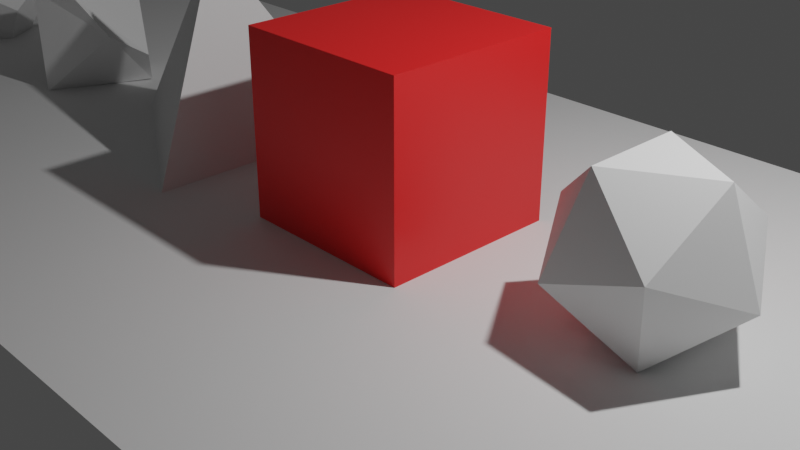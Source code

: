# Source: diceorama.blend  (saved by Blender 2.90.8; exported with 4.5.12 LTS)
import bpy
from mathutils import Matrix  # noqa: F401  (used for matrix-valued properties, if any)

bpy.ops.wm.read_factory_settings(use_empty=True)
scene = bpy.context.scene
scene.name = 'Scene'

# ---- collections
col_collection = bpy.data.collections.new('Collection'); scene.collection.children.link(col_collection)

# ---- materials (node trees are filled in below, after node groups)
mat_material = bpy.data.materials.new('Material')
mat_material.alpha_threshold = 0.0
mat_material.use_transparent_shadow = False
mat_material.line_color = (0.0, 0.0, 0.0, 1.0)

# ---- material node trees
mat_material.use_nodes = True; mat_material.node_tree.nodes.clear()
_N = mat_material.node_tree.nodes; _L = mat_material.node_tree.links
n0 = _N.new('ShaderNodeOutputMaterial'); n0.name = 'Material Output'; n0.location = (300, 300)
n1 = _N.new('ShaderNodeBsdfPrincipled'); n1.name = 'Principled BSDF'; n1.location = (10, 300)
n1.distribution = 'GGX'
n1.subsurface_method = 'BURLEY'
n1.inputs[0].default_value = (0.93, 0.01616, 0.01616, 1.0)
n1.inputs[2].default_value = 0.4
n1.inputs[3].default_value = 1.45
n1.inputs[27].default_value = (0.0, 0.0, 0.0, 1.0)
n1.inputs[28].default_value = 1.0
_L.new(n1.outputs[0], n0.inputs[0])
n0.is_active_output = True

# ---- world
world_world = bpy.data.worlds.new('World'); scene.world = world_world
world_world.use_nodes = True; world_world.node_tree.nodes.clear()
_N = world_world.node_tree.nodes; _L = world_world.node_tree.links
n0 = _N.new('ShaderNodeOutputWorld'); n0.name = 'World Output'; n0.location = (300, 300)
n1 = _N.new('ShaderNodeBackground'); n1.name = 'Background'; n1.location = (10, 300)
n1.inputs[0].default_value = (0.05088, 0.05088, 0.05088, 1.0)
_L.new(n1.outputs[0], n0.inputs[0])
n0.is_active_output = True
world_world.color = (0.05088, 0.05088, 0.05088)
world_world.use_sun_shadow = False
world_world.sun_shadow_jitter_overblur = 0.0

# ---- cameras
cam_camera = bpy.data.cameras.new('Camera')
cam_camera.clip_end = 100.0
cam_camera.ortho_scale = 7.314

# ---- lights
light_light = bpy.data.lights.new('Light', 'POINT')
light_light.transmission_factor = 0.0
light_light.energy = 1000.0
light_light.shadow_soft_size = 0.1
light_light.shadow_maximum_resolution = 0.006
light_light.use_absolute_resolution = True

# ---- meshes
me_plane = bpy.data.meshes.new('Plane')
me_plane.from_pydata([(-1.0, -1.0, 0.0), (1.0, -1.0, 0.0), (-1.0, 1.0, 0.0), (1.0, 1.0, 0.0)], [], [(0, 1, 3, 2)])
_uv = me_plane.uv_layers.new(name='UVMap')
_uv.uv.foreach_set('vector', [0.0, 0.0, 1.0, 0.0, 1.0, 1.0, 0.0, 1.0])
me_plane.use_remesh_fix_poles = True
me_plane.use_remesh_preserve_attributes = False
me_plane.use_mirror_vertex_groups = False
me_plane.update()
me_cube_002 = bpy.data.meshes.new('Cube.002')
me_cube_002.from_pydata([(-1.0, -1.0, -1.0), (-1.0, -1.0, 1.0), (-1.0, 1.0, -1.0), (-1.0, 1.0, 1.0), (1.0, -1.0, -1.0), (1.0, -1.0, 1.0), (1.0, 1.0, -1.0), (1.0, 1.0, 1.0)], [], [(0, 1, 3, 2), (2, 3, 7, 6), (6, 7, 5, 4), (4, 5, 1, 0), (2, 6, 4, 0), (7, 3, 1, 5)])
_uv = me_cube_002.uv_layers.new(name='UVMap')
_uv.uv.foreach_set('vector', [0.375, 0.0, 0.625, 0.0, 0.625, 0.25, 0.375, 0.25, 0.375, 0.25, 0.625, 0.25, 0.625, 0.5, 0.375, 0.5, 0.375, 0.5, 0.625, 0.5, 0.625, 0.75, 0.375, 0.75, 0.375, 0.75, 0.625, 0.75, 0.625, 1.0, 0.375, 1.0, 0.125, 0.5, 0.375, 0.5, 0.375, 0.75, 0.125, 0.75, 0.625, 0.5, 0.875, 0.5, 0.875, 0.75, 0.625, 0.75])
me_cube_002.materials.append(mat_material)
me_cube_002.use_remesh_fix_poles = True
me_cube_002.use_remesh_preserve_attributes = False
me_cube_002.use_mirror_vertex_groups = False
me_cube_002.update()
me_icosphere_001 = bpy.data.meshes.new('Icosphere.001')
me_icosphere_001.from_pydata([(0.0, 0.0, -1.0), (0.7236, -0.5257, -0.4472), (-0.2764, -0.8506, -0.4472), (-0.8944, 0.0, -0.4472), (-0.2764, 0.8506, -0.4472), (0.7236, 0.5257, -0.4472), (0.2764, -0.8506, 0.4472), (-0.7236, -0.5257, 0.4472), (-0.7236, 0.5257, 0.4472), (0.2764, 0.8506, 0.4472), (0.8944, 0.0, 0.4472), (0.0, 0.0, 1.0)], [], [(0, 1, 2), (1, 0, 5), (0, 2, 3), (0, 3, 4), (0, 4, 5), (1, 5, 10), (2, 1, 6), (3, 2, 7), (4, 3, 8), (5, 4, 9), (1, 10, 6), (2, 6, 7), (3, 7, 8), (4, 8, 9), (5, 9, 10), (6, 10, 11), (7, 6, 11), (8, 7, 11), (9, 8, 11), (10, 9, 11)])
_uv = me_icosphere_001.uv_layers.new(name='UVMap')
_uv.uv.foreach_set('vector', [0.8182, 0.0, 0.7273, 0.1575, 0.9091, 0.1575, 0.7273, 0.1575, 0.6364, 0.0, 0.5455, 0.1575, 0.09091, 0.0, 0.0, 0.1575, 0.1818, 0.1575, 0.2727, 0.0, 0.1818, 0.1575, 0.3636, 0.1575, 0.4545, 0.0, 0.3636, 0.1575, 0.5455, 0.1575, 0.7273, 0.1575, 0.5455, 0.1575, 0.6364, 0.3149, 0.9091, 0.1575, 0.7273, 0.1575, 0.8182, 0.3149, 0.1818, 0.1575, 0.0, 0.1575, 0.09091, 0.3149, 0.3636, 0.1575, 0.1818, 0.1575, 0.2727, 0.3149, 0.5455, 0.1575, 0.3636, 0.1575, 0.4545, 0.3149, 0.7273, 0.1575, 0.6364, 0.3149, 0.8182, 0.3149, 0.9091, 0.1575, 0.8182, 0.3149, 1.0, 0.3149, 0.1818, 0.1575, 0.09091, 0.3149, 0.2727, 0.3149, 0.3636, 0.1575, 0.2727, 0.3149, 0.4545, 0.3149, 0.5455, 0.1575, 0.4545, 0.3149, 0.6364, 0.3149, 0.8182, 0.3149, 0.6364, 0.3149, 0.7273, 0.4724, 1.0, 0.3149, 0.8182, 0.3149, 0.9091, 0.4724, 0.2727, 0.3149, 0.09091, 0.3149, 0.1818, 0.4724, 0.4545, 0.3149, 0.2727, 0.3149, 0.3636, 0.4724, 0.6364, 0.3149, 0.4545, 0.3149, 0.5455, 0.4724])
me_icosphere_001.use_remesh_fix_poles = True
me_icosphere_001.use_remesh_preserve_attributes = False
me_icosphere_001.use_mirror_vertex_groups = False
me_icosphere_001.update()
me_cube_003 = bpy.data.meshes.new('Cube.003')
me_cube_003.from_pydata([(-1.0, -1.0, 1.0), (-1.0, 1.0, -1.0), (1.0, -1.0, -1.0), (1.0, 1.0, 1.0)], [], [(0, 1, 2), (2, 1, 3), (1, 0, 3), (2, 3, 0)])
_uv = me_cube_003.uv_layers.new(name='UVMap')
_uv.uv.foreach_set('vector', [0.0, 0.0, 0.0, 0.0, 0.0, 0.0, 0.0, 0.0, 0.0, 0.0, 0.0, 0.0, 0.0, 0.0, 0.0, 0.0, 0.0, 0.0, 0.0, 0.0, 0.0, 0.0, 0.0, 0.0])
me_cube_003.use_remesh_fix_poles = True
me_cube_003.use_remesh_preserve_attributes = False
me_cube_003.use_mirror_vertex_groups = False
me_cube_003.update()
me_cube_004 = bpy.data.meshes.new('Cube.004')
me_cube_004.from_pydata([(-5.96e-08, -5.96e-08, -1.0), (-5.96e-08, -5.96e-08, 1.0), (1.0, 5.96e-08, 5.96e-08), (-5.96e-08, 1.0, 5.96e-08), (-1.0, -5.96e-08, -5.96e-08), (-5.96e-08, -1.0, 5.96e-08)], [], [(2, 0, 3), (0, 2, 5), (4, 3, 0), (0, 5, 4), (1, 2, 3), (3, 4, 1), (4, 5, 1), (2, 1, 5)])
_uv = me_cube_004.uv_layers.new(name='UVMap')
_uv.uv.foreach_set('vector', [0.0, 0.0, 0.0, 0.0, 0.0, 0.0, 0.0, 0.0, 0.0, 0.0, 0.0, 0.0, 0.0, 0.0, 0.0, 0.0, 0.0, 0.0, 0.0, 0.0, 0.0, 0.0, 0.0, 0.0, 0.0, 0.0, 0.0, 0.0, 0.0, 0.0, 0.0, 0.0, 0.0, 0.0, 0.0, 0.0, 0.0, 0.0, 0.0, 0.0, 0.0, 0.0, 0.0, 0.0, 0.0, 0.0, 0.0, 0.0])
me_cube_004.use_remesh_fix_poles = True
me_cube_004.use_remesh_preserve_attributes = False
me_cube_004.use_mirror_vertex_groups = False
me_cube_004.update()
me_cylinder_002 = bpy.data.meshes.new('Cylinder.002')
me_cylinder_002.from_pydata([(0.0, 0.0, -1.0), (0.0, 0.0, 1.0), (0.0, 1.0, 0.075), (0.5878, 0.809, -0.075), (0.9511, 0.309, 0.075), (0.9511, -0.309, -0.075), (0.5878, -0.809, 0.075), (-8.742e-08, -1.0, -0.075), (-0.5878, -0.809, 0.075), (-0.9511, -0.309, -0.075), (-0.9511, 0.309, 0.075), (-0.5878, 0.809, -0.075)], [], [(2, 3, 4, 1), (4, 5, 6, 1), (6, 7, 8, 1), (1, 8, 9, 10), (10, 9, 0, 11), (0, 3, 2, 11), (3, 0, 5, 4), (5, 0, 7, 6), (7, 0, 9, 8), (2, 1, 10, 11)])
_uv = me_cylinder_002.uv_layers.new(name='UVMap')
_uv.uv.foreach_set('vector', [0.0, 0.0, 0.0, 0.0, 0.0, 0.0, 0.0, 0.0, 0.0, 0.0, 0.0, 0.0, 0.0, 0.0, 0.0, 0.0, 0.0, 0.0, 0.0, 0.0, 0.0, 0.0, 0.0, 0.0, 0.0, 0.0, 0.0, 0.0, 0.0, 0.0, 0.0, 0.0, 0.0, 0.0, 0.0, 0.0, 0.0, 0.0, 0.0, 0.0, 0.0, 0.0, 0.0, 0.0, 0.0, 0.0, 0.0, 0.0, 0.0, 0.0, 0.0, 0.0, 0.0, 0.0, 0.0, 0.0, 0.0, 0.0, 0.0, 0.0, 0.0, 0.0, 0.0, 0.0, 0.0, 0.0, 0.0, 0.0, 0.0, 0.0, 0.0, 0.0, 0.0, 0.0, 0.0, 0.0, 0.0, 0.0, 0.0, 0.0])
me_cylinder_002.use_remesh_fix_poles = True
me_cylinder_002.use_remesh_preserve_attributes = False
me_cylinder_002.use_mirror_vertex_groups = False
me_cylinder_002.update()
me_cylinder_001 = bpy.data.meshes.new('Cylinder.001')
me_cylinder_001.from_pydata([(0.0, 0.0, -1.0), (0.0, 0.0, 1.0), (0.0, 1.0, 0.075), (0.5878, 0.809, -0.075), (0.9511, 0.309, 0.075), (0.9511, -0.309, -0.075), (0.5878, -0.809, 0.075), (-8.742e-08, -1.0, -0.075), (-0.5878, -0.809, 0.075), (-0.9511, -0.309, -0.075), (-0.9511, 0.309, 0.075), (-0.5878, 0.809, -0.075)], [], [(2, 3, 4, 1), (4, 5, 6, 1), (6, 7, 8, 1), (1, 8, 9, 10), (10, 9, 0, 11), (0, 3, 2, 11), (3, 0, 5, 4), (5, 0, 7, 6), (7, 0, 9, 8), (2, 1, 10, 11)])
_uv = me_cylinder_001.uv_layers.new(name='UVMap')
_uv.uv.foreach_set('vector', [0.0, 0.0, 0.0, 0.0, 0.0, 0.0, 0.0, 0.0, 0.0, 0.0, 0.0, 0.0, 0.0, 0.0, 0.0, 0.0, 0.0, 0.0, 0.0, 0.0, 0.0, 0.0, 0.0, 0.0, 0.0, 0.0, 0.0, 0.0, 0.0, 0.0, 0.0, 0.0, 0.0, 0.0, 0.0, 0.0, 0.0, 0.0, 0.0, 0.0, 0.0, 0.0, 0.0, 0.0, 0.0, 0.0, 0.0, 0.0, 0.0, 0.0, 0.0, 0.0, 0.0, 0.0, 0.0, 0.0, 0.0, 0.0, 0.0, 0.0, 0.0, 0.0, 0.0, 0.0, 0.0, 0.0, 0.0, 0.0, 0.0, 0.0, 0.0, 0.0, 0.0, 0.0, 0.0, 0.0, 0.0, 0.0, 0.0, 0.0])
me_cylinder_001.use_remesh_fix_poles = True
me_cylinder_001.use_remesh_preserve_attributes = False
me_cylinder_001.use_mirror_vertex_groups = False
me_cylinder_001.update()
me_icosphere_011 = bpy.data.meshes.new('Icosphere.011')
me_icosphere_011.from_pydata([(-0.2412, -0.7423, 0.1491), (0.7805, 0.0, -0.1491), (-0.1491, 0.4588, 0.6315), (-0.4824, 0.0, 0.6315), (-0.1491, -0.4588, 0.6315), (0.3903, -0.2835, 0.6315), (0.2412, -0.7423, -0.1491), (-0.6315, -0.4588, -0.1491), (-0.7805, 0.0, 0.1491), (-0.6315, 0.4588, -0.1491), (-0.2412, 0.7423, 0.1491), (0.6315, -0.4588, 0.1491), (0.3903, 0.2835, 0.6315), (0.6315, 0.4588, 0.1491), (-0.3903, 0.2835, -0.6315), (0.2412, 0.7423, -0.1491), (-0.3903, -0.2835, -0.6315), (0.1491, 0.4588, -0.6315), (0.4824, -1.987e-08, -0.6315), (0.1491, -0.4588, -0.6315)], [], [(0, 7, 8, 3, 4), (11, 6, 0, 4, 5), (12, 2, 3, 4, 5), (13, 12, 5, 11, 1), (7, 0, 6, 19, 16), (2, 12, 13, 15, 10), (8, 9, 10, 2, 3), (8, 7, 16, 14, 9), (11, 1, 18, 19, 6), (16, 19, 18, 17, 14), (15, 17, 14, 9, 10), (13, 1, 18, 17, 15)])
_uv = me_icosphere_011.uv_layers.new(name='UVMap')
_uv.uv.foreach_set('vector', [0.0, 0.0, 0.0, 0.0, 0.0, 0.0, 0.0, 0.0, 0.0, 0.0, 0.0, 0.0, 0.0, 0.0, 0.0, 0.0, 0.0, 0.0, 0.0, 0.0, 0.0, 0.0, 0.0, 0.0, 0.0, 0.0, 0.0, 0.0, 0.0, 0.0, 0.0, 0.0, 0.0, 0.0, 0.0, 0.0, 0.0, 0.0, 0.0, 0.0, 0.0, 0.0, 0.0, 0.0, 0.0, 0.0, 0.0, 0.0, 0.0, 0.0, 0.0, 0.0, 0.0, 0.0, 0.0, 0.0, 0.0, 0.0, 0.0, 0.0, 0.0, 0.0, 0.0, 0.0, 0.0, 0.0, 0.0, 0.0, 0.0, 0.0, 0.0, 0.0, 0.0, 0.0, 0.0, 0.0, 0.0, 0.0, 0.0, 0.0, 0.0, 0.0, 0.0, 0.0, 0.0, 0.0, 0.0, 0.0, 0.0, 0.0, 0.0, 0.0, 0.0, 0.0, 0.0, 0.0, 0.0, 0.0, 0.0, 0.0, 0.0, 0.0, 0.0, 0.0, 0.0, 0.0, 0.0, 0.0, 0.0, 0.0, 0.0, 0.0, 0.0, 0.0, 0.0, 0.0, 0.0, 0.0, 0.0, 0.0])
me_icosphere_011.use_remesh_fix_poles = True
me_icosphere_011.use_remesh_preserve_attributes = False
me_icosphere_011.use_mirror_vertex_groups = False
me_icosphere_011.update()

# ---- objects
ob_light = bpy.data.objects.new('Light', light_light)
ob_camera = bpy.data.objects.new('Camera', cam_camera)
ob_plane = bpy.data.objects.new('Plane', me_plane)
ob_d6 = bpy.data.objects.new('d6', me_cube_002)
ob_d20 = bpy.data.objects.new('d20', me_icosphere_001)
ob_d4 = bpy.data.objects.new('d4', me_cube_003)
ob_d8 = bpy.data.objects.new('d8', me_cube_004)
ob_d10 = bpy.data.objects.new('d10', me_cylinder_002)
ob_d100 = bpy.data.objects.new('d100', me_cylinder_001)
ob_d12 = bpy.data.objects.new('d12', me_icosphere_011)

# ---- transforms, parenting, visibility, modifiers, constraints
ob_light.location = (4.076, 1.005, 5.904)
ob_light.rotation_euler = (0.6503, 0.05522, 1.866)
ob_light.lock_rotations_4d = False
ob_light.empty_display_type = 'ARROWS'
ob_light.color = (0.0, 0.0, 0.0, 0.0)
ob_light.lineart.crease_threshold = 0.0
ob_camera.location = (7.359, -6.926, 4.958)
ob_camera.rotation_euler = (1.109, 0.0, 0.8149)
ob_camera.lock_rotations_4d = False
ob_camera.empty_display_type = 'ARROWS'
ob_camera.color = (0.0, 0.0, 0.0, 0.0)
ob_camera.display_type = 'WIRE'
ob_camera.lineart.crease_threshold = 0.0
ob_plane.location = (0.0, 0.0, 0.0)
ob_plane.scale = (12.0, 4.0, 1.0)
ob_plane.lineart.crease_threshold = 0.0
ob_d6.location = (0.0, 0.0, 1.0)
ob_d6.lineart.crease_threshold = 0.0
ob_d20.location = (3.0, 0.0, 0.794)
ob_d20.rotation_euler = (0.0, 0.6528, 0.0)
ob_d20.lineart.crease_threshold = 0.0
ob_d4.location = (-3.0, 0.0, 0.575)
ob_d4.rotation_euler = (-0.7854, 0.6161, 0.0)
ob_d4.lineart.crease_threshold = 0.0
ob_d8.location = (6.0, 0.0, 0.577)
ob_d8.rotation_euler = (0.7854, 0.6161, 0.0)
ob_d8.lineart.crease_threshold = 0.0
ob_d10.location = (-6.0, 0.0, 0.665)
ob_d10.rotation_euler = (-0.8203, 0.0, 0.0)
ob_d10.lineart.crease_threshold = 0.0
ob_d100.location = (9.0, 0.0, 0.665)
ob_d100.rotation_euler = (-0.8203, 0.0, 0.0)
ob_d100.lineart.crease_threshold = 0.0
ob_d12.location = (-9.0, 0.0, 0.6315)
ob_d12.lineart.crease_threshold = 0.0

# ---- collection membership
col_collection.objects.link(ob_light)
col_collection.objects.link(ob_camera)
col_collection.objects.link(ob_plane)
col_collection.objects.link(ob_d6)
col_collection.objects.link(ob_d20)
col_collection.objects.link(ob_d4)
col_collection.objects.link(ob_d8)
col_collection.objects.link(ob_d10)
col_collection.objects.link(ob_d100)
col_collection.objects.link(ob_d12)

# ---- scene / render settings (as saved in the file)
scene.camera = ob_camera
scene.frame_start = 1; scene.frame_end = 250; scene.frame_set(0)
scene.render.engine = 'BLENDER_EEVEE_NEXT'
scene.cycles.use_denoising = False
scene.cycles.samples = 128
scene.cycles.sampling_pattern = 'TABULATED_SOBOL'
scene.cycles.use_adaptive_sampling = False
scene.cycles.use_light_tree = False
scene.view_settings.view_transform = 'Filmic'
bpy.context.view_layer.update()
